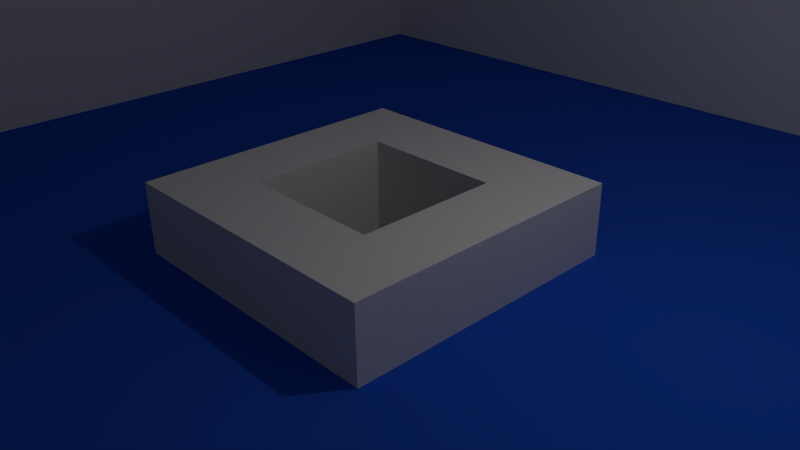 # Source: room.blend  (saved by Blender 2.73.0; exported with 4.5.12 LTS)
import bpy
from mathutils import Matrix  # noqa: F401  (used for matrix-valued properties, if any)

bpy.ops.wm.read_factory_settings(use_empty=True)
scene = bpy.context.scene
scene.name = 'Scene'

# ---- collections
col_collection_1 = bpy.data.collections.new('Collection 1'); scene.collection.children.link(col_collection_1)

# ---- materials (node trees are filled in below, after node groups)
mat_white = bpy.data.materials.new('White')
mat_white.alpha_threshold = 0.0
mat_white.use_transparent_shadow = False
mat_white.roughness = 0.5
mat_white.specular_intensity = 0.0
mat_white.line_color = (0.0, 0.0, 0.0, 1.0)
mat_red = bpy.data.materials.new('Red')
mat_red.alpha_threshold = 0.0
mat_red.use_transparent_shadow = False
mat_red.diffuse_color = (0.8, 0.02731, 0.03797, 1.0)
mat_red.roughness = 0.5
mat_orange = bpy.data.materials.new('Orange')
mat_orange.alpha_threshold = 0.0
mat_orange.use_transparent_shadow = False
mat_orange.diffuse_color = (0.8, 0.258, 0.01314, 1.0)
mat_orange.roughness = 0.5
mat_purple = bpy.data.materials.new('Purple')
mat_purple.alpha_threshold = 0.0
mat_purple.use_transparent_shadow = False
mat_purple.diffuse_color = (0.2398, 0.05624, 0.8, 1.0)
mat_purple.roughness = 0.5
mat_green = bpy.data.materials.new('Green')
mat_green.alpha_threshold = 0.0
mat_green.use_transparent_shadow = False
mat_green.diffuse_color = (0.01625, 0.8, 0.0, 1.0)
mat_green.roughness = 0.5
mat_light_blue = bpy.data.materials.new('Light Blue')
mat_light_blue.alpha_threshold = 0.0
mat_light_blue.use_transparent_shadow = False
mat_light_blue.diffuse_color = (0.0551, 0.6476, 0.8, 1.0)
mat_light_blue.roughness = 0.5
mat_black = bpy.data.materials.new('Black')
mat_black.alpha_threshold = 0.0
mat_black.use_transparent_shadow = False
mat_black.diffuse_color = (1.0, 1.0, 1.0, 1.0)
mat_black.roughness = 0.5
mat_dark_blue = bpy.data.materials.new('Dark Blue')
mat_dark_blue.alpha_threshold = 0.0
mat_dark_blue.use_transparent_shadow = False
mat_dark_blue.diffuse_color = (0.0224, 0.1251, 0.8, 1.0)
mat_dark_blue.roughness = 0.5

# ---- material node trees

# ---- world
world_world = bpy.data.worlds.new('World'); scene.world = world_world
world_world.color = (0.05088, 0.05088, 0.05088)
world_world.use_sun_shadow = False
world_world.sun_shadow_jitter_overblur = 0.0
world_world.cycles.sampling_method = 'MANUAL'
world_world.cycles.sample_map_resolution = 256

# ---- cameras
cam_camera = bpy.data.cameras.new('Camera')
cam_camera.clip_end = 100.0
cam_camera.lens = 35.0
cam_camera.sensor_width = 32.0
cam_camera.sensor_height = 18.0
cam_camera.ortho_scale = 7.314
cam_camera.dof.focus_distance = 0.0
cam_camera.dof.aperture_fstop = 128.0

# ---- lights
light_lamp = bpy.data.lights.new('Lamp', 'POINT')
light_lamp.transmission_factor = 0.0
light_lamp.cutoff_distance = 30.0
light_lamp.energy = 100.0
light_lamp.shadow_buffer_clip_start = 1.001
light_lamp.shadow_soft_size = 0.1
light_lamp.shadow_maximum_resolution = 0.006
light_lamp.use_absolute_resolution = True
light_lamp.cycles.use_multiple_importance_sampling = False

# ---- meshes
me_cube = bpy.data.meshes.new('Cube')
me_cube.from_pydata([(1.0, 1.0, -1.0), (1.0, -1.0, -1.0), (-1.0, -1.0, -1.0), (-1.0, 1.0, -1.0), (1.0, 1.0, 1.0), (1.0, -1.0, 1.0), (-1.0, -1.0, 1.0), (-1.0, 1.0, 1.0), (1.0, 0.75, -1.0), (1.0, 0.5, -1.0), (1.0, 0.25, -1.0), (1.0, -5.96e-08, -1.0), (1.0, -0.25, -1.0), (1.0, -0.5, -1.0), (1.0, -0.75, -1.0), (0.75, 1.0, -1.0), (0.5, 1.0, -1.0), (0.25, 1.0, -1.0), (1.937e-07, 1.0, -1.0), (-0.25, 1.0, -1.0), (-0.5, 1.0, -1.0), (-0.75, 1.0, -1.0), (1.0, 1.0, -0.75), (1.0, 1.0, -0.5), (1.0, 1.0, -0.25), (1.0, 1.0, 0.0), (1.0, 1.0, 0.25), (1.0, 1.0, 0.5), (1.0, 1.0, 0.75), (0.75, -1.0, -1.0), (0.5, -1.0, -1.0), (0.25, -1.0, -1.0), (-5.96e-08, -1.0, -1.0), (-0.25, -1.0, -1.0), (-0.5, -1.0, -1.0), (-0.75, -1.0, -1.0), (1.0, -1.0, -0.75), (1.0, -1.0, -0.5), (1.0, -1.0, -0.25), (1.0, -1.0, 0.0), (1.0, -1.0, 0.25), (1.0, -1.0, 0.5), (1.0, -1.0, 0.75), (-1.0, -0.75, -1.0), (-1.0, -0.5, -1.0), (-1.0, -0.25, -1.0), (-1.0, 2.98e-07, -1.0), (-1.0, 0.25, -1.0), (-1.0, 0.5, -1.0), (-1.0, 0.75, -1.0), (-1.0, -1.0, -0.75), (-1.0, -1.0, -0.5), (-1.0, -1.0, -0.25), (-1.0, -1.0, 0.0), (-1.0, -1.0, 0.25), (-1.0, -1.0, 0.5), (-1.0, -1.0, 0.75), (-1.0, 1.0, -0.75), (-1.0, 1.0, -0.5), (-1.0, 1.0, -0.25), (-1.0, 1.0, 0.0), (-1.0, 1.0, 0.25), (-1.0, 1.0, 0.5), (-1.0, 1.0, 0.75), (1.0, 0.75, 1.0), (1.0, 0.5, 1.0), (1.0, 0.25, 1.0), (1.0, -5.364e-07, 1.0), (1.0, -0.25, 1.0), (1.0, -0.5, 1.0), (1.0, -0.75, 1.0), (0.75, 1.0, 1.0), (0.5, 1.0, 1.0), (0.25, 1.0, 1.0), (2.384e-07, 1.0, 1.0), (-0.25, 1.0, 1.0), (-0.5, 1.0, 1.0), (-0.75, 1.0, 1.0), (0.75, -1.0, 1.0), (0.5, -1.0, 1.0), (0.25, -1.0, 1.0), (-4.917e-07, -1.0, 1.0), (-0.25, -1.0, 1.0), (-0.5, -1.0, 1.0), (-0.75, -1.0, 1.0), (-1.0, -0.75, 1.0), (-1.0, -0.5, 1.0), (-1.0, -0.25, 1.0), (-1.0, 1.937e-07, 1.0), (-1.0, 0.25, 1.0), (-1.0, 0.5, 1.0), (-1.0, 0.75, 1.0), (0.75, 1.0, 0.75), (0.75, 1.0, 0.5), (0.75, 1.0, 0.25), (0.75, 1.0, 0.0), (0.75, 1.0, -0.25), (0.75, 1.0, -0.5), (0.75, 1.0, -0.75), (0.5, 1.0, 0.75), (0.5, 1.0, 0.5), (0.5, 1.0, 0.25), (0.5, 1.0, 0.0), (0.5, 1.0, -0.25), (0.5, 1.0, -0.5), (0.5, 1.0, -0.75), (0.25, 1.0, 0.75), (0.25, 1.0, 0.5), (0.25, 1.0, 0.25), (0.25, 1.0, 0.0), (0.25, 1.0, -0.25), (0.25, 1.0, -0.5), (0.25, 1.0, -0.75), (2.328e-07, 1.0, 0.75), (2.272e-07, 1.0, 0.5), (2.217e-07, 1.0, 0.25), (1.0, 0.25, -0.125), (2.105e-07, 1.0, -0.25), (2.049e-07, 1.0, -0.5), (1.993e-07, 1.0, -0.75), (-0.25, 1.0, 0.75), (-0.25, 1.0, 0.5), (-0.25, 1.0, 0.25), (-0.25, 1.0, 0.0), (-0.25, 1.0, -0.25), (-0.25, 1.0, -0.5), (-0.25, 1.0, -0.75), (-0.5, 1.0, 0.75), (-0.5, 1.0, 0.5), (-0.5, 1.0, 0.25), (-0.5, 1.0, 0.0), (-0.5, 1.0, -0.25), (-0.5, 1.0, -0.5), (-0.5, 1.0, -0.75), (-0.75, 1.0, 0.75), (-0.75, 1.0, 0.5), (-0.75, 1.0, 0.25), (-0.75, 1.0, 0.0), (-0.75, 1.0, -0.25), (-0.75, 1.0, -0.5), (-0.75, 1.0, -0.75), (-1.0, -0.75, -0.75), (-1.0, -0.75, -0.5), (-1.0, -0.75, -0.25), (-1.0, -0.75, 0.0), (-1.0, -0.75, 0.25), (-1.0, -0.75, 0.5), (-1.0, -0.75, 0.75), (-1.0, -0.5, -0.75), (-1.0, -0.5, -0.5), (-1.0, -0.5, -0.25), (-1.0, -0.5, 0.0), (-1.0, -0.5, 0.25), (-1.0, -0.5, 0.5), (-1.0, -0.5, 0.75), (-1.0, -0.25, -0.75), (-1.0, -0.25, -0.5), (-1.0, -0.25, -0.25), (-1.0, -0.25, 0.0), (-1.0, -0.25, 0.25), (-1.0, -0.25, 0.5), (-1.0, -0.25, 0.75), (-1.0, 2.85e-07, -0.75), (-1.0, 2.719e-07, -0.5), (-1.0, 2.589e-07, -0.25), (0.25, 1.0, 0.125), (-1.0, 2.328e-07, 0.25), (-1.0, 2.198e-07, 0.5), (-1.0, 2.068e-07, 0.75), (-1.0, 0.25, -0.75), (-1.0, 0.25, -0.5), (-1.0, 0.25, -0.25), (-1.0, 0.25, 0.0), (-1.0, 0.25, 0.25), (-1.0, 0.25, 0.5), (-1.0, 0.25, 0.75), (-1.0, 0.5, -0.75), (-1.0, 0.5, -0.5), (-1.0, 0.5, -0.25), (-1.0, 0.5, 0.0), (-1.0, 0.5, 0.25), (-1.0, 0.5, 0.5), (-1.0, 0.5, 0.75), (-1.0, 0.75, -0.75), (-1.0, 0.75, -0.5), (-1.0, 0.75, -0.25), (-1.0, 0.75, 0.0), (-1.0, 0.75, 0.25), (-1.0, 0.75, 0.5), (-1.0, 0.75, 0.75), (0.75, -1.0, -0.75), (0.75, -1.0, -0.5), (0.75, -1.0, -0.25), (0.75, -1.0, 0.0), (0.75, -1.0, 0.25), (0.75, -1.0, 0.5), (0.75, -1.0, 0.75), (0.5, -1.0, -0.75), (0.5, -1.0, -0.5), (0.5, -1.0, -0.25), (0.5, -1.0, 0.0), (0.5, -1.0, 0.25), (0.5, -1.0, 0.5), (0.5, -1.0, 0.75), (0.25, -1.0, -0.75), (0.25, -1.0, -0.5), (0.25, -1.0, -0.25), (0.25, -1.0, 0.0), (0.25, -1.0, 0.25), (0.25, -1.0, 0.5), (0.25, -1.0, 0.75), (-1.136e-07, -1.0, -0.75), (-1.676e-07, -1.0, -0.5), (-2.217e-07, -1.0, -0.25), (-3.297e-07, -1.0, 0.25), (-3.837e-07, -1.0, 0.5), (-4.377e-07, -1.0, 0.75), (-0.25, -1.0, -0.75), (-0.25, -1.0, -0.5), (-0.25, -1.0, -0.25), (-0.25, -1.0, 0.0), (-0.25, -1.0, 0.25), (-0.25, -1.0, 0.5), (-0.25, -1.0, 0.75), (-0.5, -1.0, -0.75), (-0.5, -1.0, -0.5), (-0.5, -1.0, -0.25), (-0.5, -1.0, 0.0), (-0.5, -1.0, 0.25), (-0.5, -1.0, 0.5), (-0.5, -1.0, 0.75), (-0.75, -1.0, -0.75), (-0.75, -1.0, -0.5), (-0.75, -1.0, -0.25), (-0.75, -1.0, 0.0), (-0.75, -1.0, 0.25), (-0.75, -1.0, 0.5), (-0.75, -1.0, 0.75), (1.0, 0.75, -0.75), (1.0, 0.75, -0.5), (1.0, 0.75, -0.25), (1.0, 0.75, 0.0), (1.0, 0.75, 0.25), (1.0, 0.75, 0.5), (1.0, 0.75, 0.75), (1.0, 0.5, -0.75), (1.0, 0.5, -0.5), (1.0, 0.5, -0.25), (1.0, 0.5, 0.0), (1.0, 0.5, 0.25), (1.0, 0.5, 0.5), (1.0, 0.5, 0.75), (1.0, 0.25, -0.75), (1.0, 0.25, -0.5), (1.0, 0.25, -0.25), (1.0, 0.25, 0.0), (1.0, 0.25, 0.25), (1.0, 0.25, 0.5), (1.0, 0.25, 0.75), (1.0, -1.192e-07, -0.75), (1.0, -1.788e-07, -0.5), (1.0, -2.384e-07, -0.25), (0.25, 0.125, -1.0), (1.0, -3.576e-07, 0.25), (1.0, -4.172e-07, 0.5), (1.0, -4.768e-07, 0.75), (1.0, -0.25, -0.75), (1.0, -0.25, -0.5), (1.0, -0.25, -0.25), (1.0, -0.25, 0.0), (1.0, -0.25, 0.25), (1.0, -0.25, 0.5), (1.0, -0.25, 0.75), (1.0, -0.5, -0.75), (1.0, -0.5, -0.5), (1.0, -0.5, -0.25), (1.0, -0.5, 0.0), (1.0, -0.5, 0.25), (1.0, -0.5, 0.5), (1.0, -0.5, 0.75), (1.0, -0.75, -0.75), (1.0, -0.75, -0.5), (1.0, -0.75, -0.25), (1.0, -0.75, 0.0), (1.0, -0.75, 0.25), (1.0, -0.75, 0.5), (1.0, -0.75, 0.75), (0.75, 0.75, 1.0), (0.5, 0.75, 1.0), (0.25, 0.75, 1.0), (1.192e-07, 0.75, 1.0), (-0.25, 0.75, 1.0), (-0.5, 0.75, 1.0), (-0.75, 0.75, 1.0), (0.75, 0.5, 1.0), (0.5, 0.5, 1.0), (0.25, 0.5, 1.0), (8.941e-08, 0.5, 1.0), (-0.25, 0.5, 1.0), (-0.5, 0.5, 1.0), (-0.75, 0.5, 1.0), (0.75, 0.25, 1.0), (0.5, 0.25, 1.0), (0.25, 0.25, 1.0), (-2.98e-08, 0.25, 1.0), (-0.25, 0.25, 1.0), (-0.5, 0.25, 1.0), (-0.75, 0.25, 1.0), (0.75, -4.452e-07, 1.0), (0.5, -3.539e-07, 1.0), (0.25, -2.626e-07, 1.0), (-0.125, -1.267e-07, 0.875), (-0.25, -8.009e-08, 1.0), (-0.5, 1.118e-08, 1.0), (-0.75, 1.024e-07, 1.0), (0.75, -0.25, 1.0), (0.5, -0.25, 1.0), (0.25, -0.25, 1.0), (-2.384e-07, -0.25, 1.0), (-0.25, -0.25, 1.0), (-0.5, -0.25, 1.0), (-0.75, -0.25, 1.0), (0.75, -0.5, 1.0), (0.5, -0.5, 1.0), (0.25, -0.5, 1.0), (-3.278e-07, -0.5, 1.0), (-0.25, -0.5, 1.0), (-0.5, -0.5, 1.0), (-0.75, -0.5, 1.0), (0.75, -0.75, 1.0), (0.5, -0.75, 1.0), (0.25, -0.75, 1.0), (-4.47e-07, -0.75, 1.0), (-0.25, -0.75, 1.0), (-0.5, -0.75, 1.0), (-0.75, -0.75, 1.0), (0.75, 0.75, -1.0), (0.75, 0.5, -1.0), (0.75, 0.25, -1.0), (0.75, 0.0, -1.0), (0.75, -0.25, -1.0), (0.75, -0.5, -1.0), (0.75, -0.75, -1.0), (0.5, 0.75, -1.0), (0.5, 0.5, -1.0), (0.5, 0.25, -1.0), (0.5, 0.0, -1.0), (0.5, -0.25, -1.0), (0.5, -0.5, -1.0), (0.5, -0.75, -1.0), (0.25, 0.75, -1.0), (0.25, 0.5, -1.0), (0.25, 0.25, -1.0), (0.25, 0.0, -1.0), (0.25, -0.25, -1.0), (0.25, -0.5, -1.0), (0.25, -0.75, -1.0), (1.621e-07, 0.75, -1.0), (1.304e-07, 0.5, -1.0), (9.872e-08, 0.25, -1.0), (3.539e-08, -0.25, -1.0), (3.725e-09, -0.5, -1.0), (-2.794e-08, -0.75, -1.0), (-0.25, 0.75, -1.0), (-0.25, 0.5, -1.0), (-0.25, 0.25, -1.0), (-0.25, 1.788e-07, -1.0), (-0.25, -0.25, -1.0), (-0.25, -0.5, -1.0), (-0.25, -0.75, -1.0), (-0.5, 0.75, -1.0), (-0.5, 0.5, -1.0), (-0.5, 0.25, -1.0), (-0.5, 1.788e-07, -1.0), (-0.5, -0.25, -1.0), (-0.5, -0.5, -1.0), (-0.5, -0.75, -1.0), (-0.75, 0.75, -1.0), (-0.75, 0.5, -1.0), (-0.75, 0.25, -1.0), (-0.75, 1.788e-07, -1.0), (-0.75, -0.25, -1.0), (-0.75, -0.5, -1.0), (-0.75, -0.75, -1.0), (-1.0, -0.25, -0.125), (-1.0, -0.25, 0.125), (-1.0, 2.524e-07, -0.125), (-1.0, 2.393e-07, 0.125), (-1.0, 0.25, -0.125), (-1.0, 0.25, 0.125), (-1.0, -0.125, -0.25), (-1.0, -0.125, 0.0), (-1.0, -0.125, 0.25), (-1.0, 0.125, -0.25), (-1.0, 0.125, 0.0), (-1.0, 0.125, 0.25), (-1.0, 0.125, 0.125), (-1.0, 0.125, -0.125), (-1.0, -0.125, 0.125), (-1.0, -0.125, -0.125), (-0.875, -0.25, -0.25), (-0.875, -0.25, 0.0), (-0.875, -0.25, 0.25), (-0.875, 2.589e-07, -0.25), (-0.875, 2.328e-07, 0.25), (-0.875, 0.25, -0.25), (-0.875, 0.25, 0.0), (-0.875, 0.25, 0.25), (-0.875, -0.25, -0.125), (-0.875, -0.25, 0.125), (-0.875, 2.524e-07, -0.125), (-0.875, 2.393e-07, 0.125), (-0.875, 0.25, -0.125), (-0.875, 0.25, 0.125), (-0.875, -0.125, -0.25), (-0.875, -0.125, 0.0), (-0.875, -0.125, 0.25), (-0.875, 0.125, -0.25), (-0.875, 0.125, 0.0), (-0.875, 0.125, 0.25), (-0.875, 0.125, 0.125), (-0.875, 0.125, -0.125), (-0.875, -0.125, 0.125), (-0.875, -0.125, -0.125), (-1.125, 2.459e-07, 0.0), (-1.125, 2.524e-07, -0.125), (-1.125, 2.393e-07, 0.125), (-1.125, -0.125, 0.0), (-1.125, 0.125, 0.0), (-1.125, 0.125, 0.125), (-1.125, 0.125, -0.125), (-1.125, -0.125, 0.125), (-1.125, -0.125, -0.125), (0.25, 1.0, -0.125), (2.189e-07, 1.0, 0.125), (2.133e-07, 1.0, -0.125), (-0.25, 1.0, 0.125), (-0.25, 1.0, -0.125), (0.125, 1.0, 0.25), (0.125, 1.0, 0.0), (0.125, 1.0, -0.25), (-0.125, 1.0, 0.25), (-0.125, 1.0, 0.0), (-0.125, 1.0, -0.25), (-0.125, 1.0, -0.125), (-0.125, 1.0, 0.125), (0.125, 1.0, -0.125), (0.125, 1.0, 0.125), (0.25, 1.0, 0.25), (0.25, 1.0, 0.0), (0.25, 1.0, -0.25), (2.217e-07, 1.0, 0.25), (2.105e-07, 1.0, -0.25), (-0.25, 1.0, 0.25), (-0.25, 1.0, 0.0), (-0.25, 1.0, -0.25), (0.25, 1.0, 0.125), (0.25, 1.0, -0.125), (2.189e-07, 1.0, 0.125), (2.133e-07, 1.0, -0.125), (-0.25, 1.0, 0.125), (-0.25, 1.0, -0.125), (0.125, 1.0, 0.25), (0.125, 1.0, 0.0), (0.125, 1.0, -0.25), (-0.125, 1.0, 0.25), (-0.125, 1.0, 0.0), (-0.125, 1.0, -0.25), (-0.125, 1.0, -0.125), (-0.125, 1.0, 0.125), (0.125, 1.0, -0.125), (0.125, 1.0, 0.125), (0.25, 0.875, 0.25), (0.25, 0.875, 0.0), (0.25, 0.875, -0.25), (2.217e-07, 0.875, 0.25), (2.105e-07, 0.875, -0.25), (-0.25, 0.875, 0.25), (-0.25, 0.875, 0.0), (-0.25, 0.875, -0.25), (0.25, 0.875, 0.125), (0.25, 0.875, -0.125), (2.189e-07, 0.875, 0.125), (2.133e-07, 0.875, -0.125), (-0.25, 0.875, 0.125), (-0.25, 0.875, -0.125), (0.125, 0.875, 0.25), (0.125, 0.875, 0.0), (0.125, 0.875, -0.25), (-0.125, 0.875, 0.25), (-0.125, 0.875, 0.0), (-0.125, 0.875, -0.25), (-0.125, 0.875, -0.125), (-0.125, 0.875, 0.125), (0.125, 0.875, -0.125), (0.125, 0.875, 0.125), (2.161e-07, 1.125, 0.0), (2.189e-07, 1.125, 0.125), (2.133e-07, 1.125, -0.125), (0.125, 1.125, 0.0), (-0.125, 1.125, 0.0), (-0.125, 1.125, -0.125), (-0.125, 1.125, 0.125), (0.125, 1.125, -0.125), (0.125, 1.125, 0.125), (1.0, 0.25, 0.125), (1.0, -2.682e-07, -0.125), (1.0, -3.278e-07, 0.125), (1.0, -0.25, -0.125), (1.0, -0.25, 0.125), (1.0, 0.125, -0.25), (1.0, 0.125, 0.0), (1.0, 0.125, 0.25), (1.0, -0.125, -0.25), (1.0, -0.125, 0.0), (1.0, -0.125, 0.25), (1.0, -0.125, 0.125), (1.0, -0.125, -0.125), (1.0, 0.125, 0.125), (1.0, 0.125, -0.125), (0.875, 0.25, -0.125), (0.875, 0.25, -0.25), (0.875, 0.25, 0.0), (0.875, 0.25, 0.25), (0.875, -2.384e-07, -0.25), (0.875, -3.576e-07, 0.25), (0.875, -0.25, -0.25), (0.875, -0.25, 0.0), (0.875, -0.25, 0.25), (0.875, 0.25, 0.125), (0.875, -2.682e-07, -0.125), (0.875, -3.278e-07, 0.125), (0.875, -0.25, -0.125), (0.875, -0.25, 0.125), (0.875, 0.125, -0.25), (0.875, 0.125, 0.0), (0.875, 0.125, 0.25), (0.875, -0.125, -0.25), (0.875, -0.125, 0.0), (0.875, -0.125, 0.25), (0.875, -0.125, 0.125), (0.875, -0.125, -0.125), (0.875, 0.125, 0.125), (0.875, 0.125, -0.125), (1.125, -2.98e-07, 0.0), (1.125, -2.682e-07, -0.125), (1.125, -3.278e-07, 0.125), (1.125, 0.125, 0.0), (1.125, -0.125, 0.0), (1.125, -0.125, 0.125), (1.125, -0.125, -0.125), (1.125, 0.125, 0.125), (1.125, 0.125, -0.125), (0.25, -0.125, -1.0), (8.289e-08, 0.125, -1.0), (5.122e-08, -0.125, -1.0), (-0.25, 0.125, -1.0), (-0.25, -0.125, -1.0), (0.125, 0.25, -1.0), (0.125, 5.96e-08, -1.0), (0.125, -0.25, -1.0), (-0.125, 0.25, -1.0), (-0.125, 1.49e-07, -1.0), (-0.125, -0.25, -1.0), (-0.125, -0.125, -1.0), (-0.125, 0.125, -1.0), (0.125, -0.125, -1.0), (0.125, 0.125, -1.0), (0.25, 0.125, -1.0), (0.25, 0.25, -1.0), (0.25, 0.0, -1.0), (0.25, -0.25, -1.0), (9.872e-08, 0.25, -1.0), (3.539e-08, -0.25, -1.0), (-0.25, 0.25, -1.0), (-0.25, 1.788e-07, -1.0), (-0.25, -0.25, -1.0), (0.25, -0.125, -1.0), (8.289e-08, 0.125, -1.0), (5.122e-08, -0.125, -1.0), (-0.25, 0.125, -1.0), (-0.25, -0.125, -1.0), (0.125, 0.25, -1.0), (0.125, 5.96e-08, -1.0), (0.125, -0.25, -1.0), (-0.125, 0.25, -1.0), (-0.125, 1.49e-07, -1.0), (-0.125, -0.25, -1.0), (-0.125, -0.125, -1.0), (-0.125, 0.125, -1.0), (0.125, -0.125, -1.0), (0.125, 0.125, -1.0), (0.25, 0.125, -0.875), (0.25, 0.25, -0.875), (0.25, 0.0, -0.875), (0.25, -0.25, -0.875), (9.872e-08, 0.25, -0.875), (3.539e-08, -0.25, -0.875), (-0.25, 0.25, -0.875), (-0.25, 1.788e-07, -0.875), (-0.25, -0.25, -0.875), (0.25, -0.125, -0.875), (8.289e-08, 0.125, -0.875), (5.122e-08, -0.125, -0.875), (-0.25, 0.125, -0.875), (-0.25, -0.125, -0.875), (0.125, 0.25, -0.875), (0.125, 5.96e-08, -0.875), (0.125, -0.25, -0.875), (-0.125, 0.25, -0.875), (-0.125, 1.49e-07, -0.875), (-0.125, -0.25, -0.875), (-0.125, -0.125, -0.875), (-0.125, 0.125, -0.875), (0.125, -0.125, -0.875), (0.125, 0.125, -0.875), (6.706e-08, 1.192e-07, -1.125), (8.289e-08, 0.125, -1.125), (5.122e-08, -0.125, -1.125), (0.125, 5.96e-08, -1.125), (-0.125, 1.49e-07, -1.125), (-0.125, -0.125, -1.125), (-0.125, 0.125, -1.125), (0.125, -0.125, -1.125), (0.125, 0.125, -1.125), (0.125, -2.235e-07, 0.875), (-1.863e-07, -0.125, 0.875), (-8.196e-08, 0.125, 0.875), (0.125, -0.25, 0.875), (-0.25, -0.125, 0.875), (-0.125, 0.25, 0.875), (0.25, 0.125, 0.875), (0.25, -0.125, 0.875), (0.125, 0.25, 0.875), (-0.25, 0.125, 0.875), (-0.125, -0.25, 0.875), (-0.125, 0.125, 0.875), (0.125, 0.125, 0.875), (0.125, -0.125, 0.875), (-0.125, -0.125, 0.875), (-0.25, -0.25, 0.875), (0.25, -0.25, 0.875), (-0.25, 0.25, 0.875), (0.25, 0.25, 0.875), (-0.125, -0.125, 1.0), (0.125, -0.125, 1.0), (0.125, 0.125, 1.0), (-0.125, 0.125, 1.0), (-0.125, -0.25, 1.0), (-0.25, 0.125, 1.0), (0.125, 0.25, 1.0), (0.25, -0.125, 1.0), (0.25, 0.125, 1.0), (-0.125, 0.25, 1.0), (-0.25, -0.125, 1.0), (0.125, -0.25, 1.0), (-8.196e-08, 0.125, 1.0), (-1.863e-07, -0.125, 1.0), (0.125, -2.235e-07, 1.0), (-0.125, -1.267e-07, 1.0), (0.25, -1.0, -0.125), (-2.384e-07, -0.25, 1.0), (-0.25, -7.451e-08, 1.0), (-2.98e-08, 0.25, 1.0), (0.25, -2.682e-07, 1.0), (-2.384e-07, -0.25, 0.875), (-0.25, -7.451e-08, 0.875), (-2.98e-08, 0.25, 0.875), (0.25, -2.682e-07, 0.875), (-0.125, -0.125, 1.125), (0.125, -0.125, 1.125), (0.125, 0.125, 1.125), (-0.125, 0.125, 1.125), (-8.196e-08, 0.125, 1.125), (-1.863e-07, -0.125, 1.125), (0.125, -2.235e-07, 1.125), (-0.125, -1.267e-07, 1.125), (-1.341e-07, -1.788e-07, 1.125), (0.25, -1.0, 0.125), (-2.487e-07, -1.0, -0.125), (-3.027e-07, -1.0, 0.125), (-0.25, -1.0, -0.125), (-0.25, -1.0, 0.125), (0.125, -1.0, -0.25), (0.125, -1.0, 0.0), (0.125, -1.0, 0.25), (-0.125, -1.0, -0.25), (-0.125, -1.0, 0.0), (-0.125, -1.0, 0.25), (-0.125, -1.0, 0.125), (-0.125, -1.0, -0.125), (0.125, -1.0, 0.125), (0.125, -1.0, -0.125), (0.25, -0.875, -0.25), (0.25, -0.875, 6.957e-15), (0.25, -0.875, 0.25), (-1.919e-07, -0.875, -0.25), (-2.999e-07, -0.875, 0.25), (-0.25, -0.875, -0.25), (-0.25, -0.875, 6.957e-15), (-0.25, -0.875, 0.25), (0.25, -0.875, -0.125), (0.25, -0.875, 0.125), (-2.189e-07, -0.875, -0.125), (-2.729e-07, -0.875, 0.125), (-0.25, -0.875, -0.125), (-0.25, -0.875, 0.125), (0.125, -0.875, -0.25), (0.125, -0.875, 6.957e-15), (0.125, -0.875, 0.25), (-0.125, -0.875, -0.25), (-0.125, -0.875, 6.957e-15), (-0.125, -0.875, 0.25), (-0.125, -0.875, 0.125), (-0.125, -0.875, -0.125), (0.125, -0.875, 0.125), (0.125, -0.875, -0.125), (-3.055e-07, -1.125, -6.217e-15), (-2.785e-07, -1.125, -0.125), (-3.325e-07, -1.125, 0.125), (0.125, -1.125, -6.217e-15), (-0.125, -1.125, -6.217e-15), (-0.125, -1.125, 0.125), (-0.125, -1.125, -0.125), (0.125, -1.125, 0.125), (0.125, -1.125, -0.125)], [], [(383, 43, 2, 35), (335, 84, 6, 85), (286, 42, 5, 70), (237, 56, 6, 84), (189, 63, 7, 91), (140, 57, 3, 21), (22, 98, 15, 0), (98, 105, 16, 15), (105, 112, 17, 16), (112, 119, 18, 17), (119, 126, 19, 18), (126, 133, 20, 19), (133, 140, 21, 20), (4, 71, 92, 28), (28, 92, 93, 27), (27, 93, 94, 26), (26, 94, 95, 25), (25, 95, 96, 24), (24, 96, 97, 23), (23, 97, 98, 22), (71, 72, 99, 92), (92, 99, 100, 93), (93, 100, 101, 94), (94, 101, 102, 95), (95, 102, 103, 96), (96, 103, 104, 97), (97, 104, 105, 98), (72, 73, 106, 99), (99, 106, 107, 100), (100, 107, 108, 101), (115, 114, 121, 122), (108, 107, 114, 115), (103, 110, 111, 104), (104, 111, 112, 105), (73, 74, 113, 106), (106, 113, 114, 107), (102, 101, 108, 109), (446, 439, 499, 503), (124, 443, 467, 455), (103, 102, 109, 110), (111, 118, 119, 112), (74, 75, 120, 113), (113, 120, 121, 114), (111, 110, 117, 118), (165, 108, 448, 456), (108, 438, 462, 448), (118, 117, 124, 125), (118, 125, 126, 119), (75, 76, 127, 120), (120, 127, 128, 121), (121, 128, 129, 122), (131, 124, 123, 130), (130, 123, 122, 129), (124, 131, 132, 125), (125, 132, 133, 126), (76, 77, 134, 127), (127, 134, 135, 128), (128, 135, 136, 129), (129, 136, 137, 130), (130, 137, 138, 131), (131, 138, 139, 132), (132, 139, 140, 133), (77, 7, 63, 134), (134, 63, 62, 135), (135, 62, 61, 136), (136, 61, 60, 137), (137, 60, 59, 138), (138, 59, 58, 139), (139, 58, 57, 140), (56, 147, 85, 6), (147, 154, 86, 85), (154, 161, 87, 86), (161, 168, 88, 87), (168, 175, 89, 88), (175, 182, 90, 89), (182, 189, 91, 90), (2, 43, 141, 50), (50, 141, 142, 51), (51, 142, 143, 52), (52, 143, 144, 53), (53, 144, 145, 54), (54, 145, 146, 55), (55, 146, 147, 56), (43, 44, 148, 141), (141, 148, 149, 142), (142, 149, 150, 143), (143, 150, 151, 144), (144, 151, 152, 145), (145, 152, 153, 146), (146, 153, 154, 147), (44, 45, 155, 148), (148, 155, 156, 149), (149, 156, 157, 150), (160, 159, 166, 167), (167, 166, 173, 174), (152, 159, 160, 153), (153, 160, 161, 154), (45, 46, 162, 155), (155, 162, 163, 156), (180, 173, 172, 179), (398, 391, 427, 431), (157, 390, 414, 400), (179, 172, 171, 178), (160, 167, 168, 161), (46, 47, 169, 162), (162, 169, 170, 163), (164, 163, 170, 171), (387, 396, 420, 411), (172, 389, 413, 406), (157, 156, 163, 164), (167, 174, 175, 168), (47, 48, 176, 169), (169, 176, 177, 170), (170, 177, 178, 171), (151, 150, 157, 158), (152, 151, 158, 159), (173, 180, 181, 174), (174, 181, 182, 175), (48, 49, 183, 176), (176, 183, 184, 177), (177, 184, 185, 178), (178, 185, 186, 179), (179, 186, 187, 180), (180, 187, 188, 181), (181, 188, 189, 182), (49, 3, 57, 183), (183, 57, 58, 184), (184, 58, 59, 185), (185, 59, 60, 186), (186, 60, 61, 187), (187, 61, 62, 188), (188, 62, 63, 189), (42, 196, 78, 5), (196, 203, 79, 78), (203, 210, 80, 79), (210, 216, 81, 80), (216, 223, 82, 81), (223, 230, 83, 82), (230, 237, 84, 83), (1, 29, 190, 36), (36, 190, 191, 37), (37, 191, 192, 38), (38, 192, 193, 39), (39, 193, 194, 40), (40, 194, 195, 41), (41, 195, 196, 42), (29, 30, 197, 190), (190, 197, 198, 191), (191, 198, 199, 192), (192, 199, 200, 193), (193, 200, 201, 194), (194, 201, 202, 195), (195, 202, 203, 196), (30, 31, 204, 197), (197, 204, 205, 198), (198, 205, 206, 199), (209, 208, 214, 215), (215, 214, 221, 222), (201, 208, 209, 202), (202, 209, 210, 203), (31, 32, 211, 204), (204, 211, 212, 205), (228, 221, 220, 227), (691, 684, 720, 724), (678, 207, 694, 702), (227, 220, 219, 226), (209, 215, 216, 210), (32, 33, 217, 211), (211, 217, 218, 212), (213, 212, 218, 219), (688, 214, 697, 712), (691, 680, 704, 715), (206, 205, 212, 213), (215, 222, 223, 216), (33, 34, 224, 217), (217, 224, 225, 218), (218, 225, 226, 219), (200, 199, 206, 207), (201, 200, 207, 208), (221, 228, 229, 222), (222, 229, 230, 223), (34, 35, 231, 224), (224, 231, 232, 225), (225, 232, 233, 226), (226, 233, 234, 227), (227, 234, 235, 228), (228, 235, 236, 229), (229, 236, 237, 230), (35, 2, 50, 231), (231, 50, 51, 232), (232, 51, 52, 233), (233, 52, 53, 234), (234, 53, 54, 235), (235, 54, 55, 236), (236, 55, 56, 237), (28, 244, 64, 4), (244, 251, 65, 64), (251, 258, 66, 65), (258, 265, 67, 66), (265, 272, 68, 67), (272, 279, 69, 68), (279, 286, 70, 69), (0, 8, 238, 22), (22, 238, 239, 23), (23, 239, 240, 24), (24, 240, 241, 25), (25, 241, 242, 26), (26, 242, 243, 27), (27, 243, 244, 28), (8, 9, 245, 238), (238, 245, 246, 239), (239, 246, 247, 240), (240, 247, 248, 241), (241, 248, 249, 242), (242, 249, 250, 243), (243, 250, 251, 244), (9, 10, 252, 245), (245, 252, 253, 246), (246, 253, 254, 247), (248, 247, 254, 255), (249, 248, 255, 256), (249, 256, 257, 250), (250, 257, 258, 251), (10, 11, 259, 252), (252, 259, 260, 253), (257, 256, 263, 264), (518, 511, 547, 551), (255, 116, 520, 522), (264, 263, 270, 271), (257, 264, 265, 258), (11, 12, 266, 259), (259, 266, 267, 260), (277, 270, 269, 276), (515, 263, 525, 539), (511, 518, 542, 535), (276, 269, 268, 275), (264, 271, 272, 265), (12, 13, 273, 266), (266, 273, 274, 267), (267, 274, 275, 268), (261, 260, 267, 268), (254, 253, 260, 261), (270, 277, 278, 271), (271, 278, 279, 272), (13, 14, 280, 273), (273, 280, 281, 274), (274, 281, 282, 275), (275, 282, 283, 276), (276, 283, 284, 277), (277, 284, 285, 278), (278, 285, 286, 279), (14, 1, 36, 280), (280, 36, 37, 281), (281, 37, 38, 282), (282, 38, 39, 283), (283, 39, 40, 284), (284, 40, 41, 285), (285, 41, 42, 286), (77, 293, 91, 7), (293, 300, 90, 91), (300, 307, 89, 90), (307, 314, 88, 89), (314, 321, 87, 88), (321, 328, 86, 87), (328, 335, 85, 86), (4, 64, 287, 71), (71, 287, 288, 72), (72, 288, 289, 73), (73, 289, 290, 74), (74, 290, 291, 75), (75, 291, 292, 76), (76, 292, 293, 77), (64, 65, 294, 287), (287, 294, 295, 288), (288, 295, 296, 289), (289, 296, 297, 290), (290, 297, 298, 291), (291, 298, 299, 292), (292, 299, 300, 293), (65, 66, 301, 294), (294, 301, 302, 295), (295, 302, 303, 296), (297, 296, 303, 304), (298, 297, 304, 305), (298, 305, 306, 299), (299, 306, 307, 300), (66, 67, 308, 301), (301, 308, 309, 302), (306, 305, 312, 313), (662, 649, 634, 666), (648, 319, 640, 635), (313, 312, 319, 320), (306, 313, 314, 307), (67, 68, 315, 308), (308, 315, 316, 309), (326, 319, 318, 325), (664, 651, 632, 668), (646, 656, 627, 637), (325, 318, 317, 324), (313, 320, 321, 314), (68, 69, 322, 315), (315, 322, 323, 316), (316, 323, 324, 317), (310, 309, 316, 317), (303, 302, 309, 310), (319, 326, 327, 320), (320, 327, 328, 321), (69, 70, 329, 322), (322, 329, 330, 323), (323, 330, 331, 324), (324, 331, 332, 325), (325, 332, 333, 326), (326, 333, 334, 327), (327, 334, 335, 328), (70, 5, 78, 329), (329, 78, 79, 330), (330, 79, 80, 331), (331, 80, 81, 332), (332, 81, 82, 333), (333, 82, 83, 334), (334, 83, 84, 335), (14, 342, 29, 1), (342, 349, 30, 29), (349, 356, 31, 30), (356, 362, 32, 31), (362, 369, 33, 32), (369, 376, 34, 33), (376, 383, 35, 34), (0, 15, 336, 8), (8, 336, 337, 9), (9, 337, 338, 10), (10, 338, 339, 11), (11, 339, 340, 12), (12, 340, 341, 13), (13, 341, 342, 14), (15, 16, 343, 336), (336, 343, 344, 337), (337, 344, 345, 338), (338, 345, 346, 339), (339, 346, 347, 340), (340, 347, 348, 341), (341, 348, 349, 342), (16, 17, 350, 343), (343, 350, 351, 344), (344, 351, 352, 345), (355, 354, 360, 361), (361, 360, 367, 368), (347, 354, 355, 348), (348, 355, 356, 349), (17, 18, 357, 350), (350, 357, 358, 351), (374, 367, 366, 373), (566, 559, 619, 623), (554, 567, 591, 578), (373, 366, 365, 372), (355, 361, 362, 356), (18, 19, 363, 357), (357, 363, 364, 358), (359, 358, 364, 365), (565, 554, 578, 589), (561, 365, 574, 585), (352, 351, 358, 359), (361, 368, 369, 362), (19, 20, 370, 363), (363, 370, 371, 364), (364, 371, 372, 365), (346, 345, 352, 353), (347, 346, 353, 354), (367, 374, 375, 368), (368, 375, 376, 369), (20, 21, 377, 370), (370, 377, 378, 371), (371, 378, 379, 372), (372, 379, 380, 373), (373, 380, 381, 374), (374, 381, 382, 375), (375, 382, 383, 376), (21, 3, 49, 377), (377, 49, 48, 378), (378, 48, 47, 379), (379, 47, 46, 380), (380, 46, 45, 381), (381, 45, 44, 382), (382, 44, 43, 383), (392, 159, 402, 416), (387, 398, 431, 426), (389, 173, 407, 413), (391, 399, 432, 427), (394, 397, 421, 418), (386, 399, 423, 410), (397, 386, 410, 421), (393, 171, 405, 417), (399, 386, 425, 432), (173, 395, 419, 407), (384, 157, 400, 408), (159, 385, 409, 402), (422, 411, 404, 416), (421, 412, 406, 418), (420, 413, 407, 419), (411, 420, 419, 404), (418, 406, 413, 420), (403, 417, 421, 410), (417, 405, 412, 421), (409, 422, 416, 402), (401, 415, 422, 409), (408, 423, 415, 401), (400, 414, 423, 408), (414, 403, 410, 423), (398, 387, 411, 422), (395, 166, 404, 419), (385, 158, 401, 409), (391, 398, 422, 415), (158, 384, 408, 401), (164, 393, 417, 403), (166, 392, 416, 404), (390, 164, 403, 414), (388, 172, 406, 412), (171, 388, 412, 405), (399, 391, 415, 423), (396, 394, 418, 420), (432, 425, 424, 427), (424, 428, 429, 426), (425, 430, 428, 424), (427, 424, 426, 431), (386, 397, 430, 425), (397, 394, 428, 430), (396, 387, 426, 429), (394, 396, 429, 428), (440, 110, 450, 464), (435, 446, 503, 498), (437, 124, 455, 461), (439, 447, 504, 499), (444, 442, 466, 468), (447, 439, 463, 471), (122, 436, 460, 453), (438, 115, 451, 462), (447, 434, 497, 504), (117, 440, 464, 452), (110, 433, 457, 450), (439, 446, 470, 463), (455, 467, 491, 479), (451, 465, 489, 475), (456, 448, 472, 480), (468, 466, 490, 492), (471, 463, 487, 495), (450, 457, 481, 474), (454, 461, 485, 478), (460, 454, 478, 484), (452, 464, 488, 476), (448, 462, 486, 472), (464, 450, 474, 488), (463, 470, 494, 487), (443, 117, 452, 467), (441, 122, 453, 465), (445, 434, 458, 469), (109, 165, 456, 449), (115, 441, 465, 451), (434, 447, 471, 458), (442, 445, 469, 466), (123, 437, 461, 454), (435, 444, 468, 459), (446, 435, 459, 470), (436, 123, 454, 460), (433, 109, 449, 457), (494, 483, 476, 488), (493, 484, 478, 490), (492, 485, 479, 491), (483, 492, 491, 476), (490, 478, 485, 492), (475, 489, 493, 482), (489, 477, 484, 493), (481, 494, 488, 474), (473, 487, 494, 481), (480, 495, 487, 473), (472, 486, 495, 480), (486, 475, 482, 495), (465, 453, 477, 489), (469, 458, 482, 493), (461, 455, 479, 485), (462, 451, 475, 486), (458, 471, 495, 482), (466, 469, 493, 490), (453, 460, 484, 477), (459, 468, 492, 483), (449, 456, 480, 473), (457, 449, 473, 481), (470, 459, 483, 494), (467, 452, 476, 491), (504, 497, 496, 499), (496, 500, 501, 498), (497, 502, 500, 496), (499, 496, 498, 503), (434, 445, 502, 497), (445, 442, 500, 502), (444, 435, 498, 501), (442, 444, 501, 500), (505, 255, 522, 529), (507, 518, 551, 546), (254, 510, 534, 521), (511, 519, 552, 547), (518, 507, 531, 542), (512, 256, 523, 536), (509, 270, 528, 533), (507, 516, 540, 531), (519, 506, 545, 552), (269, 509, 533, 527), (514, 517, 541, 538), (506, 519, 543, 530), (542, 531, 525, 536), (541, 532, 527, 538), (540, 533, 528, 539), (531, 540, 539, 525), (538, 527, 533, 540), (524, 537, 541, 530), (537, 526, 532, 541), (529, 542, 536, 523), (522, 535, 542, 529), (520, 543, 535, 522), (521, 534, 543, 520), (534, 524, 530, 543), (261, 513, 537, 524), (263, 512, 536, 525), (510, 261, 524, 534), (268, 508, 532, 526), (519, 511, 535, 543), (516, 514, 538, 540), (508, 269, 527, 532), (116, 254, 521, 520), (270, 515, 539, 528), (256, 505, 529, 523), (513, 268, 526, 537), (517, 506, 530, 541), (552, 545, 544, 547), (544, 548, 549, 546), (545, 550, 548, 544), (547, 544, 546, 551), (506, 517, 550, 545), (517, 514, 548, 550), (516, 507, 546, 549), (514, 516, 549, 548), (367, 563, 587, 576), (555, 566, 623, 618), (262, 352, 569, 568), (559, 567, 624, 619), (359, 561, 585, 572), (353, 262, 568, 570), (563, 360, 573, 587), (564, 562, 586, 588), (567, 554, 617, 624), (567, 559, 583, 591), (365, 556, 580, 574), (352, 558, 582, 569), (586, 589, 613, 610), (578, 591, 615, 602), (582, 572, 596, 606), (581, 576, 600, 605), (589, 578, 602, 613), (585, 574, 598, 609), (576, 587, 611, 600), (572, 585, 609, 596), (568, 569, 593, 592), (588, 586, 610, 612), (591, 583, 607, 615), (571, 577, 601, 595), (562, 565, 589, 586), (556, 366, 575, 580), (366, 557, 581, 575), (555, 564, 588, 579), (566, 555, 579, 590), (354, 553, 577, 571), (553, 353, 570, 577), (559, 566, 590, 583), (360, 560, 584, 573), (557, 367, 576, 581), (560, 354, 571, 584), (558, 359, 572, 582), (614, 603, 597, 608), (613, 604, 599, 610), (612, 605, 600, 611), (603, 612, 611, 597), (610, 599, 605, 612), (596, 609, 613, 602), (609, 598, 604, 613), (601, 614, 608, 595), (594, 607, 614, 601), (592, 615, 607, 594), (593, 606, 615, 592), (606, 596, 602, 615), (574, 580, 604, 598), (579, 588, 612, 603), (570, 568, 592, 594), (577, 570, 594, 601), (590, 579, 603, 614), (587, 573, 597, 611), (583, 590, 614, 607), (584, 571, 595, 608), (569, 582, 606, 593), (573, 584, 608, 597), (580, 575, 599, 604), (575, 581, 605, 599), (624, 617, 616, 619), (616, 620, 621, 618), (617, 622, 620, 616), (619, 616, 618, 623), (554, 565, 622, 617), (565, 562, 620, 622), (564, 555, 618, 621), (562, 564, 621, 620), (305, 653, 630, 642), (658, 646, 637, 625), (655, 661, 665, 628), (317, 655, 628, 641), (636, 634, 642, 630), (637, 627, 667, 633), (639, 629, 666, 311), (627, 636, 630, 667), (311, 666, 634, 636), (631, 637, 633, 643), (668, 625, 637, 631), (632, 638, 625, 668), (641, 628, 638, 632), (628, 665, 626, 638), (665, 635, 639, 626), (635, 640, 629, 639), (644, 657, 626, 639), (653, 663, 667, 630), (656, 646, 671, 673), (647, 659, 311, 636), (659, 644, 639, 311), (651, 317, 641, 632), (646, 658, 675, 671), (661, 648, 635, 665), (649, 305, 642, 634), (663, 650, 633, 667), (647, 656, 673, 672), (645, 658, 625, 638), (303, 652, 631, 643), (659, 647, 672, 676), (319, 654, 629, 640), (654, 662, 666, 629), (650, 303, 643, 633), (657, 645, 638, 626), (652, 664, 668, 631), (656, 647, 636, 627), (674, 669, 676, 677), (675, 677, 673, 671), (677, 676, 672, 673), (670, 674, 677, 675), (658, 645, 670, 675), (645, 657, 674, 670), (644, 659, 676, 669), (657, 644, 669, 674), (206, 683, 707, 693), (680, 691, 724, 719), (680, 689, 713, 704), (684, 692, 725, 720), (220, 682, 706, 699), (685, 208, 695, 709), (682, 221, 700, 706), (687, 690, 714, 711), (692, 679, 718, 725), (679, 692, 716, 703), (690, 679, 703, 714), (686, 219, 698, 710), (715, 704, 697, 709), (714, 705, 699, 711), (713, 706, 700, 712), (704, 713, 712, 697), (711, 699, 706, 713), (696, 710, 714, 703), (710, 698, 705, 714), (702, 715, 709, 695), (694, 708, 715, 702), (701, 716, 708, 694), (693, 707, 716, 701), (707, 696, 703, 716), (684, 691, 715, 708), (207, 660, 701, 694), (213, 686, 710, 696), (214, 685, 709, 697), (683, 213, 696, 707), (681, 220, 699, 705), (219, 681, 705, 698), (692, 684, 708, 716), (689, 687, 711, 713), (208, 678, 702, 695), (660, 206, 693, 701), (221, 688, 712, 700), (725, 718, 717, 720), (717, 721, 722, 719), (718, 723, 721, 717), (720, 717, 719, 724), (679, 690, 723, 718), (690, 687, 721, 723), (689, 680, 719, 722), (687, 689, 722, 721)])
me_cube.polygons.foreach_set('material_index', [7, 0, 0, 0, 0, 0, 0, 0, 0, 0, 0, 0, 0, 0, 0, 0, 0, 0, 0, 0, 0, 0, 0, 0, 0, 0, 0, 0, 0, 0, 0, 0, 0, 0, 0, 0, 0, 0, 0, 0, 0, 0, 0, 0, 0, 0, 0, 0, 0, 0, 0, 0, 0, 0, 0, 0, 0, 0, 0, 0, 0, 0, 0, 0, 0, 0, 0, 0, 0, 0, 0, 0, 0, 0, 0, 0, 0, 0, 0, 0, 0, 0, 0, 0, 0, 0, 0, 0, 0, 0, 0, 0, 0, 0, 0, 0, 0, 0, 0, 0, 0, 0, 0, 0, 0, 0, 0, 0, 0, 0, 0, 0, 0, 0, 0, 0, 0, 0, 0, 0, 0, 0, 0, 0, 0, 0, 0, 0, 0, 0, 0, 0, 0, 0, 0, 0, 0, 0, 0, 0, 0, 0, 0, 0, 0, 0, 0, 0, 0, 0, 0, 0, 0, 0, 0, 0, 0, 0, 0, 0, 0, 0, 0, 0, 0, 0, 0, 0, 0, 0, 0, 0, 0, 0, 0, 0, 0, 0, 0, 0, 0, 0, 0, 0, 0, 0, 0, 0, 0, 0, 0, 0, 0, 0, 0, 0, 0, 0, 0, 0, 0, 0, 0, 0, 0, 0, 0, 0, 0, 0, 0, 0, 0, 0, 0, 0, 0, 0, 0, 0, 0, 0, 0, 0, 0, 0, 0, 0, 0, 0, 0, 0, 0, 0, 0, 0, 0, 0, 0, 0, 0, 0, 0, 0, 0, 0, 0, 0, 0, 0, 0, 0, 0, 0, 0, 0, 0, 0, 0, 0, 0, 0, 0, 0, 0, 0, 0, 0, 0, 0, 0, 0, 0, 0, 0, 0, 0, 0, 0, 0, 0, 0, 0, 0, 0, 0, 0, 0, 0, 0, 0, 0, 0, 0, 0, 0, 0, 0, 0, 0, 0, 0, 0, 0, 0, 0, 0, 0, 0, 0, 0, 0, 0, 0, 0, 0, 0, 0, 0, 0, 0, 7, 7, 7, 7, 7, 7, 7, 7, 7, 7, 7, 7, 7, 7, 7, 7, 7, 7, 7, 7, 7, 7, 7, 7, 7, 7, 7, 7, 7, 7, 7, 0, 0, 7, 7, 7, 7, 7, 0, 0, 7, 7, 7, 7, 7, 7, 7, 7, 7, 7, 7, 7, 7, 7, 7, 7, 7, 7, 7, 7, 7, 7, 7, 0, 0, 0, 0, 0, 0, 0, 0, 0, 0, 0, 0, 4, 4, 4, 4, 4, 4, 4, 4, 4, 4, 4, 4, 0, 0, 0, 0, 0, 0, 0, 0, 0, 0, 0, 0, 0, 0, 0, 0, 0, 0, 0, 0, 0, 0, 0, 0, 0, 0, 0, 0, 0, 0, 0, 0, 0, 0, 0, 0, 0, 0, 0, 0, 0, 0, 0, 0, 0, 0, 0, 0, 0, 0, 0, 0, 0, 0, 0, 0, 3, 3, 3, 3, 3, 3, 3, 3, 3, 3, 3, 3, 0, 0, 0, 0, 0, 0, 0, 0, 0, 0, 0, 0, 0, 0, 0, 0, 0, 0, 0, 0, 0, 0, 0, 0, 0, 0, 0, 0, 0, 0, 0, 0, 2, 2, 2, 2, 2, 2, 2, 2, 2, 2, 2, 2, 0, 0, 0, 0, 0, 0, 0, 0, 0, 0, 0, 0, 0, 0, 0, 0, 0, 0, 0, 0, 0, 0, 0, 0, 0, 0, 0, 0, 0, 0, 0, 0, 0, 0, 0, 0, 0, 0, 0, 0, 0, 0, 0, 0, 0, 0, 0, 0, 0, 0, 0, 0, 0, 0, 0, 0, 6, 6, 6, 6, 6, 6, 6, 6, 6, 6, 6, 6, 0, 0, 0, 0, 0, 0, 0, 0, 0, 0, 0, 0, 0, 0, 0, 0, 0, 0, 0, 0, 0, 0, 0, 0, 1, 1, 1, 1, 1, 1, 1, 1, 1, 1, 1, 1, 0, 0, 0, 0, 0, 0, 0, 0, 0, 0, 0, 0, 0, 0, 0, 0, 0, 0, 0, 0, 0, 0, 0, 0, 0, 0, 0, 0, 0, 0, 0, 0, 0, 0, 0, 0, 0, 0, 0, 0, 5, 5, 5, 5, 5, 5, 5, 5, 5, 5, 5, 5, 0, 0, 0, 0, 0, 0, 0, 0, 0, 0, 0, 0, 0, 0, 0, 0, 0, 0, 0, 0])
me_cube.materials.append(mat_white)
me_cube.materials.append(mat_red)
me_cube.materials.append(mat_orange)
me_cube.materials.append(mat_purple)
me_cube.materials.append(mat_green)
me_cube.materials.append(mat_light_blue)
me_cube.materials.append(mat_black)
me_cube.materials.append(mat_dark_blue)
me_cube.use_remesh_preserve_volume = False
me_cube.use_remesh_preserve_attributes = False
me_cube.use_mirror_vertex_groups = False
me_cube.update()

# ---- objects
ob_cube = bpy.data.objects.new('Cube', me_cube)
ob_lamp = bpy.data.objects.new('Lamp', light_lamp)
ob_camera = bpy.data.objects.new('Camera', cam_camera)

# ---- transforms, parenting, visibility, modifiers, constraints
ob_cube.location = (0.0, 0.0, 8.0)
ob_cube.scale = (8.0, 8.0, 8.0)
ob_cube.lock_rotations_4d = False
ob_cube.empty_display_type = 'ARROWS'
ob_cube.lineart.crease_threshold = 0.0
ob_lamp.location = (4.076, 1.005, 5.904)
ob_lamp.rotation_euler = (0.6503, 0.05522, 1.866)
ob_lamp.lock_rotations_4d = False
ob_lamp.empty_display_type = 'ARROWS'
ob_lamp.color = (0.0, 0.0, 0.0, 0.0)
ob_lamp.lineart.crease_threshold = 0.0
ob_camera.location = (7.481, -6.508, 5.344)
ob_camera.rotation_euler = (1.109, 0.01082, 0.8149)
ob_camera.lock_rotations_4d = False
ob_camera.empty_display_type = 'ARROWS'
ob_camera.color = (0.0, 0.0, 0.0, 0.0)
ob_camera.display_type = 'WIRE'
ob_camera.lineart.crease_threshold = 0.0

# ---- collection membership
col_collection_1.objects.link(ob_cube)
col_collection_1.objects.link(ob_lamp)
col_collection_1.objects.link(ob_camera)

# ---- scene / render settings (as saved in the file)
scene.camera = ob_camera
scene.frame_start = 1; scene.frame_end = 250; scene.frame_set(1)
scene.render.engine = 'BLENDER_EEVEE_NEXT'
scene.render.resolution_percentage = 50
scene.render.dither_intensity = 0.0
scene.cycles.use_denoising = False
scene.cycles.samples = 10
scene.cycles.sampling_pattern = 'TABULATED_SOBOL'
scene.cycles.light_sampling_threshold = 0.0
scene.cycles.use_adaptive_sampling = False
scene.cycles.use_light_tree = False
scene.cycles.blur_glossy = 0.0
scene.cycles.pixel_filter_type = 'GAUSSIAN'
scene.cycles.sample_clamp_indirect = 0.0
scene.view_settings.view_transform = 'Standard'
bpy.context.view_layer.update()
